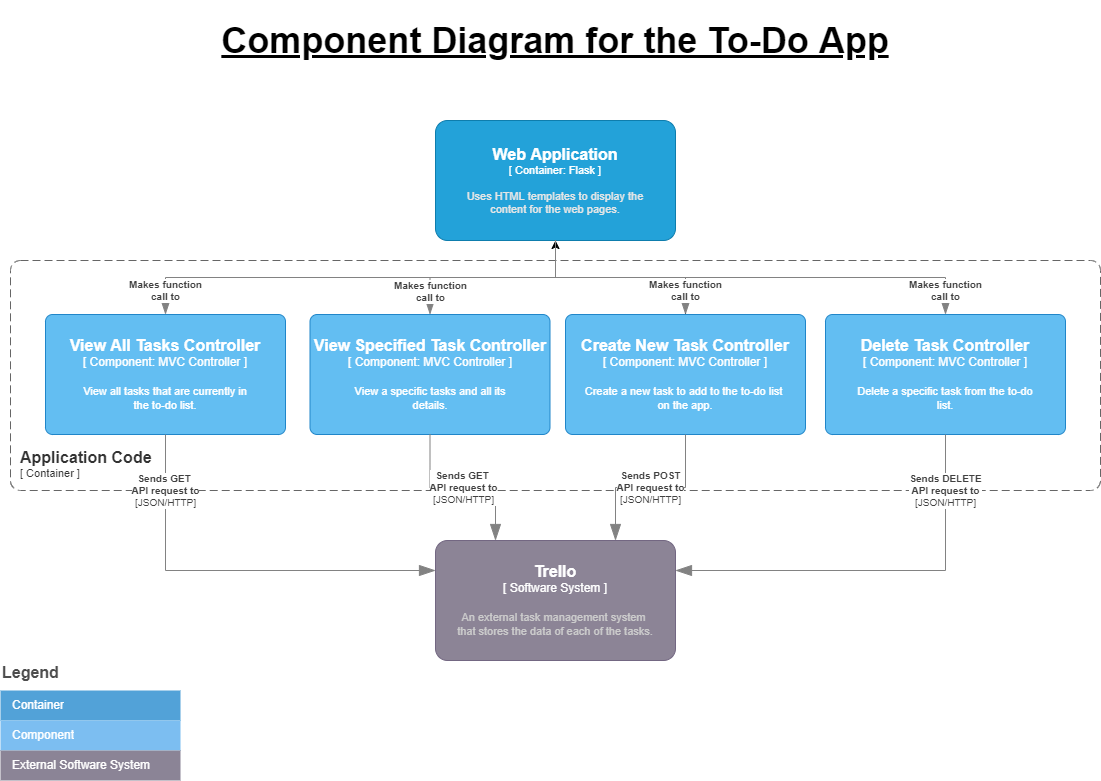

The diagram above was exported from draw.io. Its source (the exported page's mxGraphModel, read from the mxfile embedded in the PNG):
<mxGraphModel dx="1422" dy="705" grid="1" gridSize="10" guides="1" tooltips="1" connect="1" arrows="1" fold="1" page="1" pageScale="1" pageWidth="1169" pageHeight="827" math="0" shadow="0">
  <root>
    <mxCell id="0" />
    <mxCell id="1" parent="0" />
    <mxCell id="eKaWd4uvhfhqLKxLxu49-1" value="Component Diagram for the To-Do App" style="text;html=1;strokeColor=none;fillColor=none;align=center;verticalAlign=middle;whiteSpace=wrap;rounded=0;labelBackgroundColor=none;labelBorderColor=none;spacingLeft=15;spacingRight=15;horizontal=1;fontSize=36;fontStyle=5" parent="1" vertex="1">
      <mxGeometry x="55" y="20" width="1060" height="80" as="geometry" />
    </mxCell>
    <object placeholders="1" c4Name="Web Application" c4Type=" Container" c4Technology="Flask " c4Description="Uses HTML templates to display the&#10;content for the web pages." label="&lt;font style=&quot;font-size: 16px&quot;&gt;&lt;b&gt;%c4Name%&lt;/b&gt;&lt;/font&gt;&lt;div&gt;[%c4Type%: %c4Technology%]&lt;/div&gt;&lt;br&gt;&lt;div&gt;&lt;font style=&quot;font-size: 11px&quot;&gt;&lt;font color=&quot;#E6E6E6&quot;&gt;%c4Description%&lt;/font&gt;&lt;/div&gt;" id="eKaWd4uvhfhqLKxLxu49-2">
      <mxCell style="rounded=1;whiteSpace=wrap;html=1;fontSize=11;labelBackgroundColor=none;fillColor=#23A2D9;fontColor=#ffffff;align=center;arcSize=10;strokeColor=#0E7DAD;metaEdit=1;resizable=0;points=[[0.25,0,0],[0.5,0,0],[0.75,0,0],[1,0.25,0],[1,0.5,0],[1,0.75,0],[0.75,1,0],[0.5,1,0],[0.25,1,0],[0,0.75,0],[0,0.5,0],[0,0.25,0]];" parent="1" vertex="1">
        <mxGeometry x="465" y="140" width="240" height="120" as="geometry" />
      </mxCell>
    </object>
    <object placeholders="1" c4Name="Application Code" c4Type="ContainerScopeBoundary" c4Application=" Container " label="&lt;font style=&quot;font-size: 16px&quot;&gt;&lt;b&gt;&lt;div style=&quot;text-align: left&quot;&gt;%c4Name%&lt;/div&gt;&lt;/b&gt;&lt;/font&gt;&lt;div style=&quot;text-align: left&quot;&gt;[%c4Application%]&lt;/div&gt;" id="eKaWd4uvhfhqLKxLxu49-3">
      <mxCell style="rounded=1;fontSize=11;whiteSpace=wrap;html=1;dashed=1;arcSize=20;fillColor=none;strokeColor=#666666;fontColor=#333333;labelBackgroundColor=none;align=left;verticalAlign=bottom;labelBorderColor=none;spacingTop=0;spacing=10;dashPattern=8 4;metaEdit=1;rotatable=0;perimeter=rectanglePerimeter;noLabel=0;labelPadding=0;allowArrows=0;connectable=0;expand=0;recursiveResize=0;editable=1;pointerEvents=0;absoluteArcSize=1;points=[[0.25,0,0],[0.5,0,0],[0.75,0,0],[1,0.25,0],[1,0.5,0],[1,0.75,0],[0.75,1,0],[0.5,1,0],[0.25,1,0],[0,0.75,0],[0,0.5,0],[0,0.25,0]];" parent="1" vertex="1">
        <mxGeometry x="40" y="280" width="1090" height="230" as="geometry" />
      </mxCell>
    </object>
    <mxCell id="PtUJYhl_Su4fo4-pxDQp-1" value="" style="edgeStyle=orthogonalEdgeStyle;rounded=0;orthogonalLoop=1;jettySize=auto;html=1;" edge="1" parent="1" source="eKaWd4uvhfhqLKxLxu49-5" target="eKaWd4uvhfhqLKxLxu49-2">
      <mxGeometry relative="1" as="geometry" />
    </mxCell>
    <object placeholders="1" c4Name="Create New Task Controller" c4Type=" Component" c4Technology="MVC Controller " c4Description="Create a new task to add to the to-do list &#10;on the app." label="&lt;font style=&quot;font-size: 16px&quot;&gt;&lt;b&gt;%c4Name%&lt;/b&gt;&lt;/font&gt;&lt;div&gt;[%c4Type%: %c4Technology%]&lt;/div&gt;&lt;br&gt;&lt;div&gt;&lt;font style=&quot;font-size: 11px&quot;&gt;%c4Description%&lt;/font&gt;&lt;/div&gt;" id="eKaWd4uvhfhqLKxLxu49-5">
      <mxCell style="rounded=1;whiteSpace=wrap;html=1;labelBackgroundColor=none;fillColor=#63BEF2;fontColor=#ffffff;align=center;arcSize=6;strokeColor=#2086C9;metaEdit=1;resizable=0;points=[[0.25,0,0],[0.5,0,0],[0.75,0,0],[1,0.25,0],[1,0.5,0],[1,0.75,0],[0.75,1,0],[0.5,1,0],[0.25,1,0],[0,0.75,0],[0,0.5,0],[0,0.25,0]];" parent="1" vertex="1">
        <mxGeometry x="595" y="334" width="240" height="120" as="geometry" />
      </mxCell>
    </object>
    <object placeholders="1" c4Name="View All Tasks Controller" c4Type=" Component" c4Technology="MVC Controller " c4Description="View all tasks that are currently in&#10;the to-do list." label="&lt;font style=&quot;font-size: 16px&quot;&gt;&lt;b&gt;%c4Name%&lt;/b&gt;&lt;/font&gt;&lt;div&gt;[%c4Type%: %c4Technology%]&lt;/div&gt;&lt;br&gt;&lt;div&gt;&lt;font style=&quot;font-size: 11px&quot;&gt;%c4Description%&lt;/font&gt;&lt;/div&gt;" id="eKaWd4uvhfhqLKxLxu49-6">
      <mxCell style="rounded=1;whiteSpace=wrap;html=1;labelBackgroundColor=none;fillColor=#63BEF2;fontColor=#ffffff;align=center;arcSize=6;strokeColor=#2086C9;metaEdit=1;resizable=0;points=[[0.25,0,0],[0.5,0,0],[0.75,0,0],[1,0.25,0],[1,0.5,0],[1,0.75,0],[0.75,1,0],[0.5,1,0],[0.25,1,0],[0,0.75,0],[0,0.5,0],[0,0.25,0]];" parent="1" vertex="1">
        <mxGeometry x="75" y="334" width="240" height="120" as="geometry" />
      </mxCell>
    </object>
    <object placeholders="1" c4Name="Delete Task Controller" c4Type=" Component" c4Technology="MVC Controller " c4Description="Delete a specific task from the to-do&#10;list." label="&lt;font style=&quot;font-size: 16px&quot;&gt;&lt;b&gt;%c4Name%&lt;/b&gt;&lt;/font&gt;&lt;div&gt;[%c4Type%: %c4Technology%]&lt;/div&gt;&lt;br&gt;&lt;div&gt;&lt;font style=&quot;font-size: 11px&quot;&gt;%c4Description%&lt;/font&gt;&lt;/div&gt;" id="eKaWd4uvhfhqLKxLxu49-7">
      <mxCell style="rounded=1;whiteSpace=wrap;html=1;labelBackgroundColor=none;fillColor=#63BEF2;fontColor=#ffffff;align=center;arcSize=6;strokeColor=#2086C9;metaEdit=1;resizable=0;points=[[0.25,0,0],[0.5,0,0],[0.75,0,0],[1,0.25,0],[1,0.5,0],[1,0.75,0],[0.75,1,0],[0.5,1,0],[0.25,1,0],[0,0.75,0],[0,0.5,0],[0,0.25,0]];" parent="1" vertex="1">
        <mxGeometry x="855" y="334" width="240" height="120" as="geometry" />
      </mxCell>
    </object>
    <object placeholders="1" c4Name="Trello" c4Type=" Software System " c4Description="An external task management system &#10;that stores the data of each of the tasks." label="&lt;font style=&quot;font-size: 16px&quot;&gt;&lt;b&gt;%c4Name%&lt;/b&gt;&lt;/font&gt;&lt;div&gt;[%c4Type%]&lt;/div&gt;&lt;br&gt;&lt;div&gt;&lt;font style=&quot;font-size: 11px&quot;&gt;&lt;font color=&quot;#cccccc&quot;&gt;%c4Description%&lt;/font&gt;&lt;/div&gt;" id="eKaWd4uvhfhqLKxLxu49-8">
      <mxCell style="rounded=1;whiteSpace=wrap;html=1;labelBackgroundColor=none;fillColor=#8C8496;fontColor=#ffffff;align=center;arcSize=10;strokeColor=#736782;metaEdit=1;resizable=0;points=[[0.25,0,0],[0.5,0,0],[0.75,0,0],[1,0.25,0],[1,0.5,0],[1,0.75,0],[0.75,1,0],[0.5,1,0],[0.25,1,0],[0,0.75,0],[0,0.5,0],[0,0.25,0]];" parent="1" vertex="1">
        <mxGeometry x="465" y="560" width="240" height="120" as="geometry" />
      </mxCell>
    </object>
    <object placeholders="1" c4Name="View Specified Task Controller" c4Type=" Component" c4Technology="MVC Controller " c4Description="View a specific tasks and all its&#10;details." label="&lt;font style=&quot;font-size: 16px&quot;&gt;&lt;b&gt;%c4Name%&lt;/b&gt;&lt;/font&gt;&lt;div&gt;[%c4Type%: %c4Technology%]&lt;/div&gt;&lt;br&gt;&lt;div&gt;&lt;font style=&quot;font-size: 11px&quot;&gt;%c4Description%&lt;/font&gt;&lt;/div&gt;" id="mYmBnjIEfABwdW9Hcn-t-1">
      <mxCell style="rounded=1;whiteSpace=wrap;html=1;labelBackgroundColor=none;fillColor=#63BEF2;fontColor=#ffffff;align=center;arcSize=6;strokeColor=#2086C9;metaEdit=1;resizable=0;points=[[0.25,0,0],[0.5,0,0],[0.75,0,0],[1,0.25,0],[1,0.5,0],[1,0.75,0],[0.75,1,0],[0.5,1,0],[0.25,1,0],[0,0.75,0],[0,0.5,0],[0,0.25,0]];" parent="1" vertex="1">
        <mxGeometry x="339.5" y="334" width="240" height="120" as="geometry" />
      </mxCell>
    </object>
    <object placeholders="1" c4Type="Relationship" c4Technology="JSON/HTTP" c4Description="Sends GET &#10;API request to" label="&lt;div style=&quot;text-align: left&quot;&gt;&lt;div style=&quot;text-align: center&quot;&gt;&lt;b&gt;%c4Description%&lt;/b&gt;&lt;/div&gt;&lt;div style=&quot;text-align: center&quot;&gt;[%c4Technology%]&lt;/div&gt;&lt;/div&gt;" id="mYmBnjIEfABwdW9Hcn-t-11">
      <mxCell style="endArrow=blockThin;html=1;fontSize=10;fontColor=#404040;strokeWidth=1;endFill=1;strokeColor=#828282;elbow=vertical;metaEdit=1;endSize=14;startSize=14;jumpStyle=arc;jumpSize=16;rounded=0;edgeStyle=orthogonalEdgeStyle;exitX=0.5;exitY=1;exitDx=0;exitDy=0;exitPerimeter=0;entryX=0;entryY=0.25;entryDx=0;entryDy=0;entryPerimeter=0;" parent="1" source="eKaWd4uvhfhqLKxLxu49-6" target="eKaWd4uvhfhqLKxLxu49-8" edge="1">
        <mxGeometry x="-0.7241" width="240" relative="1" as="geometry">
          <mxPoint x="80" y="690" as="sourcePoint" />
          <mxPoint x="320" y="690" as="targetPoint" />
          <mxPoint as="offset" />
        </mxGeometry>
      </mxCell>
    </object>
    <object placeholders="1" c4Type="Relationship" c4Technology="JSON/HTTP" c4Description="Sends GET &#10;API request to" label="&lt;div style=&quot;text-align: left&quot;&gt;&lt;div style=&quot;text-align: center&quot;&gt;&lt;b&gt;%c4Description%&lt;/b&gt;&lt;/div&gt;&lt;div style=&quot;text-align: center&quot;&gt;[%c4Technology%]&lt;/div&gt;&lt;/div&gt;" id="mYmBnjIEfABwdW9Hcn-t-13">
      <mxCell style="endArrow=blockThin;html=1;fontSize=10;fontColor=#404040;strokeWidth=1;endFill=1;strokeColor=#828282;elbow=vertical;metaEdit=1;endSize=14;startSize=14;jumpStyle=arc;jumpSize=16;rounded=0;edgeStyle=orthogonalEdgeStyle;entryX=0.25;entryY=0;entryDx=0;entryDy=0;entryPerimeter=0;exitX=0.5;exitY=1;exitDx=0;exitDy=0;exitPerimeter=0;" parent="1" source="mYmBnjIEfABwdW9Hcn-t-1" target="eKaWd4uvhfhqLKxLxu49-8" edge="1">
        <mxGeometry width="240" relative="1" as="geometry">
          <mxPoint x="170" y="510" as="sourcePoint" />
          <mxPoint x="410" y="510" as="targetPoint" />
        </mxGeometry>
      </mxCell>
    </object>
    <object placeholders="1" c4Type="Relationship" c4Technology="JSON/HTTP" c4Description="Sends POST&#10;API request to" label="&lt;div style=&quot;text-align: left&quot;&gt;&lt;div style=&quot;text-align: center&quot;&gt;&lt;b&gt;%c4Description%&lt;/b&gt;&lt;/div&gt;&lt;div style=&quot;text-align: center&quot;&gt;[%c4Technology%]&lt;/div&gt;&lt;/div&gt;" id="mYmBnjIEfABwdW9Hcn-t-14">
      <mxCell style="endArrow=blockThin;html=1;fontSize=10;fontColor=#404040;strokeWidth=1;endFill=1;strokeColor=#828282;elbow=vertical;metaEdit=1;endSize=14;startSize=14;jumpStyle=arc;jumpSize=16;rounded=0;edgeStyle=orthogonalEdgeStyle;entryX=0.75;entryY=0;entryDx=0;entryDy=0;entryPerimeter=0;exitX=0.5;exitY=1;exitDx=0;exitDy=0;exitPerimeter=0;" parent="1" source="eKaWd4uvhfhqLKxLxu49-5" target="eKaWd4uvhfhqLKxLxu49-8" edge="1">
        <mxGeometry width="240" relative="1" as="geometry">
          <mxPoint x="514" y="450" as="sourcePoint" />
          <mxPoint x="579.5" y="700" as="targetPoint" />
        </mxGeometry>
      </mxCell>
    </object>
    <object placeholders="1" c4Type="Relationship" c4Technology="JSON/HTTP" c4Description="Sends DELETE&#10;API request to" label="&lt;div style=&quot;text-align: left&quot;&gt;&lt;div style=&quot;text-align: center&quot;&gt;&lt;b&gt;%c4Description%&lt;/b&gt;&lt;/div&gt;&lt;div style=&quot;text-align: center&quot;&gt;[%c4Technology%]&lt;/div&gt;&lt;/div&gt;" id="mYmBnjIEfABwdW9Hcn-t-15">
      <mxCell style="endArrow=blockThin;html=1;fontSize=10;fontColor=#404040;strokeWidth=1;endFill=1;strokeColor=#828282;elbow=vertical;metaEdit=1;endSize=14;startSize=14;jumpStyle=arc;jumpSize=16;rounded=0;edgeStyle=orthogonalEdgeStyle;entryX=1;entryY=0.25;entryDx=0;entryDy=0;entryPerimeter=0;exitX=0.5;exitY=1;exitDx=0;exitDy=0;exitPerimeter=0;" parent="1" source="eKaWd4uvhfhqLKxLxu49-7" target="eKaWd4uvhfhqLKxLxu49-8" edge="1">
        <mxGeometry x="-0.7241" width="240" relative="1" as="geometry">
          <mxPoint x="660" y="450" as="sourcePoint" />
          <mxPoint x="725.5" y="700" as="targetPoint" />
          <mxPoint as="offset" />
        </mxGeometry>
      </mxCell>
    </object>
    <object placeholders="1" c4Type="Relationship" c4Description="Makes function&#10;call to" label="&lt;div style=&quot;text-align: left&quot;&gt;&lt;div style=&quot;text-align: center&quot;&gt;&lt;b&gt;%c4Description%&lt;/b&gt;&lt;/div&gt;" id="mYmBnjIEfABwdW9Hcn-t-22">
      <mxCell style="endArrow=blockThin;html=1;fontSize=10;fontColor=#404040;strokeWidth=1;endFill=1;strokeColor=#828282;elbow=vertical;metaEdit=1;endSize=14;startSize=14;jumpStyle=arc;jumpSize=16;rounded=0;edgeStyle=orthogonalEdgeStyle;exitX=0.5;exitY=1;exitDx=0;exitDy=0;exitPerimeter=0;entryX=0.5;entryY=0;entryDx=0;entryDy=0;entryPerimeter=0;" parent="1" source="eKaWd4uvhfhqLKxLxu49-2" target="eKaWd4uvhfhqLKxLxu49-7" edge="1">
        <mxGeometry x="0.8966" width="240" relative="1" as="geometry">
          <mxPoint x="660" y="300" as="sourcePoint" />
          <mxPoint x="900" y="300" as="targetPoint" />
          <mxPoint as="offset" />
        </mxGeometry>
      </mxCell>
    </object>
    <object placeholders="1" c4Type="Relationship" c4Description="Makes function&#10;call to" label="&lt;div style=&quot;text-align: left&quot;&gt;&lt;div style=&quot;text-align: center&quot;&gt;&lt;b&gt;%c4Description%&lt;/b&gt;&lt;/div&gt;" id="mYmBnjIEfABwdW9Hcn-t-23">
      <mxCell style="endArrow=blockThin;html=1;fontSize=10;fontColor=#404040;strokeWidth=1;endFill=1;strokeColor=#828282;elbow=vertical;metaEdit=1;endSize=14;startSize=14;jumpStyle=arc;jumpSize=16;rounded=0;edgeStyle=orthogonalEdgeStyle;exitX=0.5;exitY=1;exitDx=0;exitDy=0;exitPerimeter=0;entryX=0.5;entryY=0;entryDx=0;entryDy=0;entryPerimeter=0;" parent="1" source="eKaWd4uvhfhqLKxLxu49-2" target="eKaWd4uvhfhqLKxLxu49-5" edge="1">
        <mxGeometry x="0.7647" width="240" relative="1" as="geometry">
          <mxPoint x="595" y="270" as="sourcePoint" />
          <mxPoint x="985" y="344" as="targetPoint" />
          <mxPoint as="offset" />
        </mxGeometry>
      </mxCell>
    </object>
    <object placeholders="1" c4Type="Relationship" c4Description="Makes function&#10;call to" label="&lt;div style=&quot;text-align: left&quot;&gt;&lt;div style=&quot;text-align: center&quot;&gt;&lt;b&gt;%c4Description%&lt;/b&gt;&lt;/div&gt;" id="mYmBnjIEfABwdW9Hcn-t-24">
      <mxCell style="endArrow=blockThin;html=1;fontSize=10;fontColor=#404040;strokeWidth=1;endFill=1;strokeColor=#828282;elbow=vertical;metaEdit=1;endSize=14;startSize=14;jumpStyle=arc;jumpSize=16;rounded=0;edgeStyle=orthogonalEdgeStyle;exitX=0.5;exitY=1;exitDx=0;exitDy=0;exitPerimeter=0;" parent="1" source="eKaWd4uvhfhqLKxLxu49-2" target="eKaWd4uvhfhqLKxLxu49-6" edge="1">
        <mxGeometry x="0.8966" width="240" relative="1" as="geometry">
          <mxPoint x="595" y="270" as="sourcePoint" />
          <mxPoint x="985" y="344" as="targetPoint" />
          <mxPoint as="offset" />
        </mxGeometry>
      </mxCell>
    </object>
    <object placeholders="1" c4Type="Relationship" c4Description="Makes function&#10;call to" label="&lt;div style=&quot;text-align: left&quot;&gt;&lt;div style=&quot;text-align: center&quot;&gt;&lt;b&gt;%c4Description%&lt;/b&gt;&lt;/div&gt;" id="mYmBnjIEfABwdW9Hcn-t-25">
      <mxCell style="endArrow=blockThin;html=1;fontSize=10;fontColor=#404040;strokeWidth=1;endFill=1;strokeColor=#828282;elbow=vertical;metaEdit=1;endSize=14;startSize=14;jumpStyle=arc;jumpSize=16;rounded=0;edgeStyle=orthogonalEdgeStyle;exitX=0.5;exitY=1;exitDx=0;exitDy=0;exitPerimeter=0;" parent="1" source="eKaWd4uvhfhqLKxLxu49-2" target="mYmBnjIEfABwdW9Hcn-t-1" edge="1">
        <mxGeometry x="0.7594" width="240" relative="1" as="geometry">
          <mxPoint x="595" y="270" as="sourcePoint" />
          <mxPoint x="725" y="344" as="targetPoint" />
          <mxPoint as="offset" />
        </mxGeometry>
      </mxCell>
    </object>
    <mxCell id="mYmBnjIEfABwdW9Hcn-t-26" value="Legend" style="align=left;fontSize=16;fontStyle=1;strokeColor=none;fillColor=none;fontColor=#4D4D4D;spacingTop=-8;resizable=0;rounded=1;" parent="1" vertex="1">
      <mxGeometry x="30" y="680" width="180" height="30" as="geometry" />
    </mxCell>
    <mxCell id="mYmBnjIEfABwdW9Hcn-t-27" value="" style="shape=table;html=1;whiteSpace=wrap;startSize=0;container=1;collapsible=0;childLayout=tableLayout;fillColor=none;align=left;spacingLeft=10;strokeColor=none;rounded=1;arcSize=11;fontColor=#FFFFFF;resizable=0;points=[[0.25,0,0],[0.5,0,0],[0.75,0,0],[1,0.25,0],[1,0.5,0],[1,0.75,0],[0.75,1,0],[0.5,1,0],[0.25,1,0],[0,0.75,0],[0,0.5,0],[0,0.25,0]];" parent="1" vertex="1">
      <mxGeometry x="30" y="710" width="180" height="90" as="geometry" />
    </mxCell>
    <mxCell id="mYmBnjIEfABwdW9Hcn-t-30" value="Container" style="shape=partialRectangle;html=1;whiteSpace=wrap;connectable=0;fillColor=#52A2D8;top=0;left=0;bottom=0;right=0;overflow=hidden;pointerEvents=1;align=left;spacingLeft=10;fontColor=#FFFFFF;rounded=1;" parent="mYmBnjIEfABwdW9Hcn-t-27" vertex="1">
      <mxGeometry width="180" height="30" as="geometry" />
    </mxCell>
    <mxCell id="mYmBnjIEfABwdW9Hcn-t-31" value="Component" style="shape=partialRectangle;html=1;whiteSpace=wrap;connectable=0;fillColor=#7CBEF1;top=0;left=0;bottom=0;right=0;overflow=hidden;pointerEvents=1;align=left;spacingLeft=10;fontColor=#FFFFFF;rounded=1;" parent="mYmBnjIEfABwdW9Hcn-t-27" vertex="1">
      <mxGeometry y="30" width="180" height="30" as="geometry" />
    </mxCell>
    <mxCell id="mYmBnjIEfABwdW9Hcn-t-33" value="External Software System" style="shape=partialRectangle;html=1;whiteSpace=wrap;connectable=0;fillColor=#8B8496;top=0;left=0;bottom=0;right=0;overflow=hidden;pointerEvents=1;align=left;spacingLeft=10;fontColor=#FFFFFF;rounded=1;" parent="mYmBnjIEfABwdW9Hcn-t-27" vertex="1">
      <mxGeometry y="60" width="180" height="30" as="geometry" />
    </mxCell>
  </root>
</mxGraphModel>